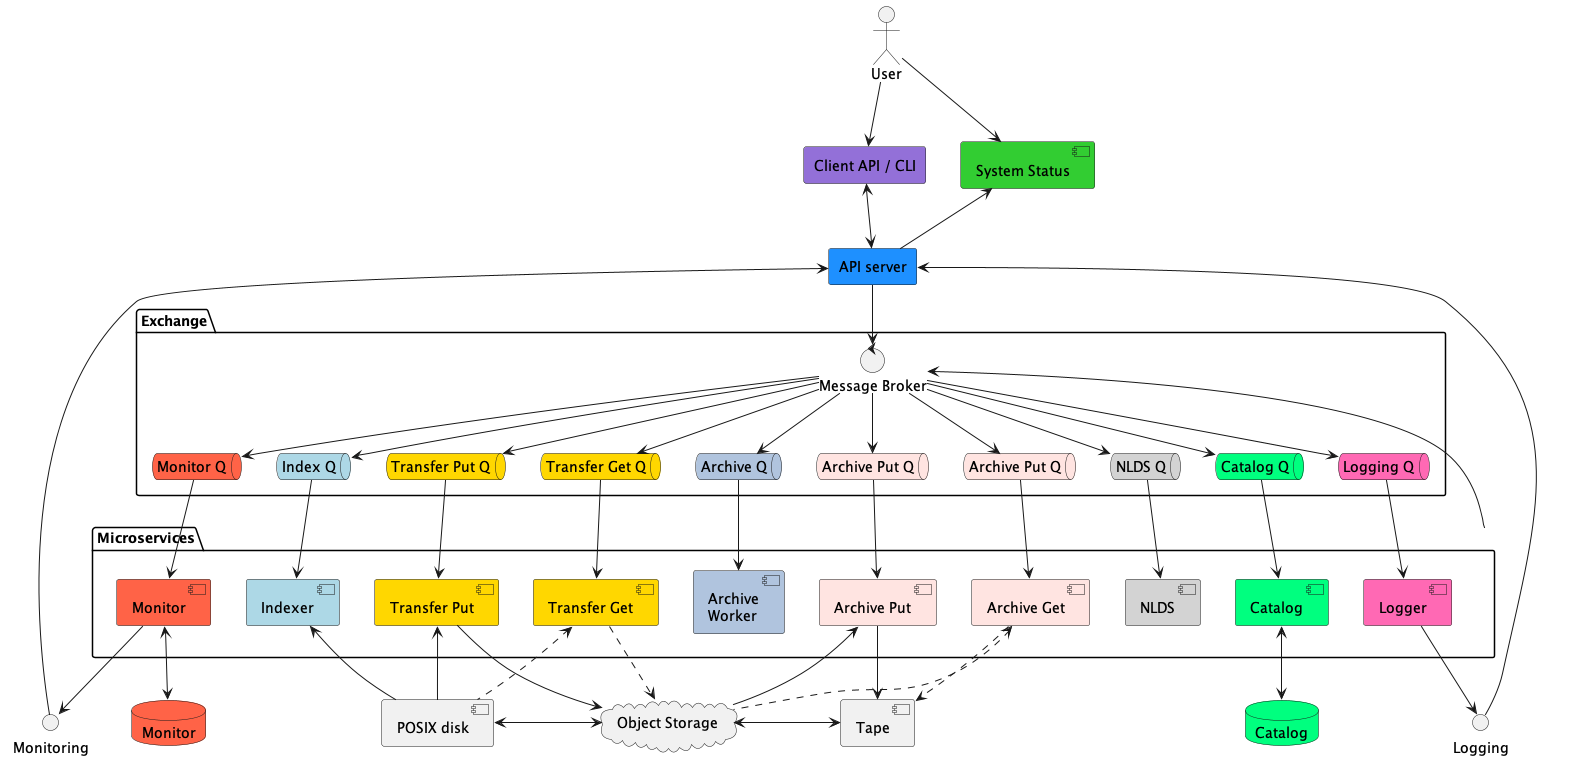

The diagram above was rendered by PlantUML. Its source (embedded in the PNG):
@startuml overview

together {
    actor user as "User"
    agent client as "Client API / CLI" #MediumPurple
    agent API_server as "API server" #DodgerBlue
}

interface monitoring as "Monitoring"
interface logging as "Logging"

database catalogdb as "Catalog" #SpringGreen
database monitordb as "Monitor" #tomato

cloud object_storage as "Object Storage"
component posix as "POSIX disk"
component tape as "Tape"

component sys_stat as "System Status" #LimeGreen

package Exchange{
    control mb as "Message Broker"
    queue mq as "Monitor Q" #tomato
    queue iq as "Index Q" #lightblue
    queue tpq as "Transfer Put Q" #gold
    queue tgq as "Transfer Get Q" #gold
    queue aq as "Archive Q" #LightSteelBlue
    queue qap as "Archive Put Q" #MistyRose
    queue qag as "Archive Put Q" #MistyRose
    queue wq as "NLDS Q" #lightgrey
    queue cq as "Catalog Q" #SpringGreen
    queue lq as "Logging Q" #hotpink
}

package Microservices {
    component monitor as "Monitor" #tomato
    component indexer as "Indexer" #lightblue
    component transfer_put as "Transfer Put" #gold
    component transfer_get as "Transfer Get" #gold
    component archy as "Archive\nWorker" #LightSteelBlue
    component archive_put as "Archive Put" #MistyRose
    component archive_get as "Archive Get" #MistyRose
    component work as "NLDS" #lightgrey
    component catalog as "Catalog" #SpringGreen
    component logger as "Logger" #hotpink
}

Microservices-->mb

user-->client
user-->sys_stat
client<-->API_server
API_server-->mb
sys_stat<--API_server

mb --> wq
mb --> iq
mb --> tpq
mb --> tgq
mb --> aq
mb --> qap
mb --> qag
mb --> cq
mb --> mq
mb --> lq

wq --> work
iq --> indexer
tpq --> transfer_put
tgq --> transfer_get
aq --> archy
qap --> archive_put
qag --> archive_get
cq --> catalog
mq --> monitor
lq --> logger


monitor --> monitoring
API_server <--- monitoring

logger --> logging
API_server <--- logging

catalog <--> catalogdb
transfer_put --> object_storage
transfer_put <-- posix
transfer_get ..> object_storage
transfer_get <.. posix
archive_put <-- object_storage
archive_put --> tape
archive_get <.. object_storage
archive_get ..> tape
indexer <-- posix

posix <-> object_storage
object_storage <-> tape

monitor <--> monitordb

@enduml